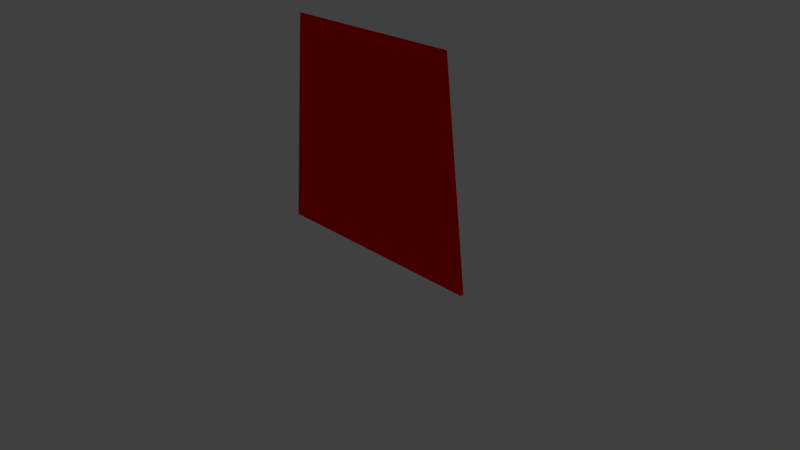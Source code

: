# Source: Sheild_Wall.blend  (saved by Blender 2.72.0; exported with 4.5.12 LTS)
import bpy
from mathutils import Matrix  # noqa: F401  (used for matrix-valued properties, if any)

bpy.ops.wm.read_factory_settings(use_empty=True)
scene = bpy.context.scene
scene.name = 'Scene'

# ---- collections
col_collection_1 = bpy.data.collections.new('Collection 1'); scene.collection.children.link(col_collection_1)

# ---- materials (node trees are filled in below, after node groups)
mat_material_001 = bpy.data.materials.new('Material.001')
mat_material_001.alpha_threshold = 0.0
mat_material_001.use_transparent_shadow = False
mat_material_001.roughness = 0.5

# ---- material node trees
mat_material_001.use_nodes = True; mat_material_001.node_tree.nodes.clear()
_N = mat_material_001.node_tree.nodes; _L = mat_material_001.node_tree.links
n0 = _N.new('ShaderNodeOutputMaterial'); n0.name = 'Material Output'; n0.location = (300, 300)
n1 = _N.new('ShaderNodeMixShader'); n1.name = 'Mix Shader'; n1.location = (10, 300)
n1.inputs[0].default_value = 1.0
n2 = _N.new('ShaderNodeBsdfDiffuse'); n2.name = 'Diffuse BSDF'; n2.location = (-190, 200)
n2.inputs[0].default_value = (0.8, 0.0, 0.0007789, 1.0)
n3 = _N.new('ShaderNodeBsdfTransparent'); n3.name = 'Transparent BSDF'; n3.location = (-180, 100)
n3.inputs[0].default_value = (1.0, 0.0, 0.0, 0.6308)
_L.new(n1.outputs[0], n0.inputs[0])
_L.new(n2.outputs[0], n1.inputs[1])
_L.new(n3.outputs[0], n1.inputs[2])
n0.is_active_output = True

# ---- world
world_world = bpy.data.worlds.new('World'); scene.world = world_world
world_world.color = (0.05088, 0.05088, 0.05088)
world_world.use_sun_shadow = False
world_world.sun_shadow_jitter_overblur = 0.0
world_world.cycles.sampling_method = 'MANUAL'
world_world.cycles.sample_map_resolution = 256

# ---- cameras
cam_camera = bpy.data.cameras.new('Camera')
cam_camera.clip_end = 100.0
cam_camera.lens = 35.0
cam_camera.sensor_width = 32.0
cam_camera.sensor_height = 18.0
cam_camera.ortho_scale = 7.314
cam_camera.dof.focus_distance = 0.0
cam_camera.dof.aperture_fstop = 128.0

# ---- lights
light_lamp = bpy.data.lights.new('Lamp', 'POINT')
light_lamp.transmission_factor = 0.0
light_lamp.cutoff_distance = 30.0
light_lamp.energy = 100.0
light_lamp.shadow_buffer_clip_start = 1.001
light_lamp.shadow_soft_size = 0.1
light_lamp.shadow_maximum_resolution = 0.006
light_lamp.use_absolute_resolution = True
light_lamp.cycles.use_multiple_importance_sampling = False

# ---- meshes
me_plane_001 = bpy.data.meshes.new('Plane.001')
me_plane_001.from_pydata([(-1.25, 2.704, 2.9), (1.25, 2.704, 2.9), (-1.55, 2.724, 0.05), (1.55, 2.724, 0.05), (-1.25, 2.696, 2.9), (1.25, 2.696, 2.9), (-1.55, 2.676, 0.05), (1.55, 2.676, 0.05), (-1.49, 2.72, 0.62), (-1.43, 2.716, 1.19), (-1.37, 2.712, 1.76), (-1.31, 2.708, 2.33), (-0.75, 2.704, 2.9), (-0.25, 2.704, 2.9), (0.25, 2.704, 2.9), (0.75, 2.704, 2.9), (1.31, 2.708, 2.33), (1.37, 2.712, 1.76), (1.43, 2.716, 1.19), (1.49, 2.72, 0.62), (0.93, 2.724, 0.05), (0.31, 2.724, 0.05), (-0.31, 2.724, 0.05), (-0.93, 2.724, 0.05), (-1.49, 2.68, 0.62), (-1.43, 2.684, 1.19), (-1.37, 2.688, 1.76), (-1.31, 2.692, 2.33), (-0.75, 2.696, 2.9), (-0.25, 2.696, 2.9), (0.25, 2.696, 2.9), (0.75, 2.696, 2.9), (1.31, 2.692, 2.33), (1.37, 2.688, 1.76), (1.43, 2.684, 1.19), (1.49, 2.68, 0.62), (0.93, 2.676, 0.05), (0.31, 2.676, 0.05), (-0.31, 2.676, 0.05), (-0.93, 2.676, 0.05), (1.55, 2.715, 0.05), (1.55, 2.705, 0.05), (1.55, 2.695, 0.05), (1.55, 2.685, 0.05), (1.25, 2.698, 2.9), (1.25, 2.699, 2.9), (1.25, 2.701, 2.9), (1.25, 2.702, 2.9), (-1.25, 2.702, 2.9), (-1.25, 2.701, 2.9), (-1.25, 2.699, 2.9), (-1.25, 2.698, 2.9), (-1.55, 2.685, 0.05), (-1.55, 2.695, 0.05), (-1.55, 2.705, 0.05), (-1.55, 2.715, 0.05), (-0.75, 2.702, 2.9), (-0.75, 2.701, 2.9), (-0.75, 2.699, 2.9), (-0.75, 2.698, 2.9), (-0.25, 2.702, 2.9), (-0.25, 2.701, 2.9), (-0.25, 2.699, 2.9), (-0.25, 2.698, 2.9), (0.25, 2.702, 2.9), (0.25, 2.701, 2.9), (0.25, 2.699, 2.9), (0.25, 2.698, 2.9), (0.75, 2.702, 2.9), (0.75, 2.701, 2.9), (0.75, 2.699, 2.9), (0.75, 2.698, 2.9), (0.93, 2.715, 0.05), (0.93, 2.705, 0.05), (0.93, 2.695, 0.05), (0.93, 2.685, 0.05), (0.31, 2.715, 0.05), (0.31, 2.705, 0.05), (0.31, 2.695, 0.05), (0.31, 2.685, 0.05), (-0.31, 2.715, 0.05), (-0.31, 2.705, 0.05), (-0.31, 2.695, 0.05), (-0.31, 2.685, 0.05), (-0.93, 2.715, 0.05), (-0.93, 2.705, 0.05), (-0.93, 2.695, 0.05), (-0.93, 2.685, 0.05), (-1.49, 2.712, 0.62), (-1.49, 2.704, 0.62), (-1.49, 2.696, 0.62), (-1.49, 2.688, 0.62), (-1.43, 2.71, 1.19), (-1.43, 2.703, 1.19), (-1.43, 2.697, 1.19), (-1.43, 2.69, 1.19), (-1.37, 2.707, 1.76), (-1.37, 2.702, 1.76), (-1.37, 2.698, 1.76), (-1.37, 2.693, 1.76), (-1.31, 2.705, 2.33), (-1.31, 2.702, 2.33), (-1.31, 2.698, 2.33), (-1.31, 2.695, 2.33), (1.31, 2.705, 2.33), (1.31, 2.702, 2.33), (1.31, 2.698, 2.33), (1.31, 2.695, 2.33), (1.37, 2.707, 1.76), (1.37, 2.702, 1.76), (1.37, 2.698, 1.76), (1.37, 2.693, 1.76), (1.43, 2.71, 1.19), (1.43, 2.703, 1.19), (1.43, 2.697, 1.19), (1.43, 2.69, 1.19), (1.49, 2.712, 0.62), (1.49, 2.704, 0.62), (1.49, 2.696, 0.62), (1.49, 2.688, 0.62), (-0.786, 2.684, 2.33), (-0.822, 2.676, 1.76), (-0.858, 2.668, 1.19), (-0.894, 2.659, 0.62), (-0.262, 2.684, 2.33), (-0.2983, 2.674, 1.785), (-0.3114, 2.665, 1.165), (-0.298, 2.659, 0.62), (0.262, 2.684, 2.33), (0.2983, 2.674, 1.785), (0.3114, 2.665, 1.165), (0.298, 2.659, 0.62), (0.786, 2.684, 2.33), (0.822, 2.676, 1.76), (0.858, 2.668, 1.19), (0.894, 2.659, 0.62), (-0.786, 2.716, 2.33), (-0.822, 2.724, 1.76), (-0.858, 2.732, 1.19), (-0.894, 2.741, 0.62), (-0.262, 2.716, 2.33), (-0.2983, 2.726, 1.785), (-0.3114, 2.735, 1.165), (-0.298, 2.741, 0.62), (0.262, 2.716, 2.33), (0.2983, 2.726, 1.785), (0.3114, 2.735, 1.165), (0.298, 2.741, 0.62), (0.786, 2.716, 2.33), (0.822, 2.724, 1.76), (0.858, 2.732, 1.19), (0.894, 2.741, 0.62), (-1.31, 2.708, 2.33), (-1.25, 2.704, 2.9), (-1.25, 2.704, 2.9), (0.75, 2.704, 2.9), (1.25, 2.704, 2.9), (1.25, 2.704, 2.9), (1.49, 2.72, 0.62), (1.55, 2.724, 0.05), (1.55, 2.724, 0.05), (-0.93, 2.724, 0.05), (-1.55, 2.724, 0.05), (-1.55, 2.724, 0.05), (-1.31, 2.692, 2.33), (-1.25, 2.696, 2.9), (-1.25, 2.696, 2.9), (0.75, 2.696, 2.9), (1.25, 2.696, 2.9), (1.25, 2.696, 2.9), (1.49, 2.68, 0.62), (1.55, 2.676, 0.05), (1.55, 2.676, 0.05), (-0.93, 2.676, 0.05), (-1.55, 2.676, 0.05), (-1.55, 2.676, 0.05), (1.55, 2.685, 0.05), (1.25, 2.702, 2.9), (-1.25, 2.698, 2.9), (-1.55, 2.715, 0.05), (-1.49, 2.72, 0.62), (-1.43, 2.716, 1.19), (-1.37, 2.712, 1.76), (-0.75, 2.704, 2.9), (-0.25, 2.704, 2.9), (0.25, 2.704, 2.9), (1.31, 2.708, 2.33), (1.37, 2.712, 1.76), (1.43, 2.716, 1.19), (0.93, 2.724, 0.05), (0.31, 2.724, 0.05), (-0.31, 2.724, 0.05), (-1.49, 2.68, 0.62), (-1.43, 2.684, 1.19), (-1.37, 2.688, 1.76), (-0.75, 2.696, 2.9), (-0.25, 2.696, 2.9), (0.25, 2.696, 2.9), (1.31, 2.692, 2.33), (1.37, 2.688, 1.76), (1.43, 2.684, 1.19), (0.93, 2.676, 0.05), (0.31, 2.676, 0.05), (-0.31, 2.676, 0.05), (1.55, 2.715, 0.05), (1.55, 2.705, 0.05), (1.55, 2.695, 0.05), (1.25, 2.698, 2.9), (1.25, 2.699, 2.9), (1.25, 2.701, 2.9), (-1.25, 2.702, 2.9), (-1.25, 2.701, 2.9), (-1.25, 2.699, 2.9), (-1.55, 2.685, 0.05), (-1.55, 2.695, 0.05), (-1.55, 2.705, 0.05)], [], [(151, 158, 159, 189), (135, 201, 171, 170), (119, 176, 172, 35), (103, 178, 165, 164), (87, 213, 174, 173), (71, 167, 168, 207), (51, 166, 195, 59), (59, 195, 196, 63), (63, 196, 197, 67), (67, 197, 167, 71), (154, 210, 56, 183), (210, 211, 57, 56), (211, 212, 58, 57), (212, 51, 59, 58), (183, 56, 60, 184), (56, 57, 61, 60), (57, 58, 62, 61), (58, 59, 63, 62), (184, 60, 64, 185), (60, 61, 65, 64), (61, 62, 66, 65), (62, 63, 67, 66), (185, 64, 68, 155), (64, 65, 69, 68), (65, 66, 70, 69), (66, 67, 71, 70), (155, 68, 177, 156), (68, 69, 209, 177), (69, 70, 208, 209), (70, 71, 207, 208), (43, 75, 36, 7), (75, 79, 202, 36), (79, 83, 203, 202), (83, 87, 173, 203), (160, 20, 72, 204), (204, 72, 73, 205), (205, 73, 74, 206), (206, 74, 75, 43), (20, 190, 76, 72), (72, 76, 77, 73), (73, 77, 78, 74), (74, 78, 79, 75), (190, 191, 80, 76), (76, 80, 81, 77), (77, 81, 82, 78), (78, 82, 83, 79), (191, 161, 84, 80), (80, 84, 85, 81), (81, 85, 86, 82), (82, 86, 87, 83), (161, 162, 179, 84), (84, 179, 215, 85), (85, 215, 214, 86), (86, 214, 213, 87), (52, 91, 192, 175), (91, 95, 193, 192), (95, 99, 194, 193), (99, 103, 164, 194), (163, 180, 88, 55), (55, 88, 89, 54), (54, 89, 90, 53), (53, 90, 91, 52), (180, 181, 92, 88), (88, 92, 93, 89), (89, 93, 94, 90), (90, 94, 95, 91), (181, 182, 96, 92), (92, 96, 97, 93), (93, 97, 98, 94), (94, 98, 99, 95), (182, 152, 100, 96), (96, 100, 101, 97), (97, 101, 102, 98), (98, 102, 103, 99), (152, 153, 48, 100), (100, 48, 49, 101), (101, 49, 50, 102), (102, 50, 178, 103), (44, 107, 198, 169), (107, 111, 199, 198), (111, 115, 200, 199), (115, 119, 35, 200), (157, 186, 104, 47), (47, 104, 105, 46), (46, 105, 106, 45), (45, 106, 107, 44), (186, 187, 108, 104), (104, 108, 109, 105), (105, 109, 110, 106), (106, 110, 111, 107), (187, 188, 112, 108), (108, 112, 113, 109), (109, 113, 114, 110), (110, 114, 115, 111), (188, 19, 116, 112), (112, 116, 117, 113), (113, 117, 118, 114), (114, 118, 119, 115), (19, 3, 40, 116), (116, 40, 41, 117), (117, 41, 42, 118), (118, 42, 176, 119), (24, 6, 39, 123), (123, 39, 38, 127), (127, 38, 37, 131), (131, 37, 201, 135), (4, 27, 120, 28), (27, 26, 121, 120), (26, 25, 122, 121), (25, 24, 123, 122), (28, 120, 124, 29), (120, 121, 125, 124), (121, 122, 126, 125), (122, 123, 127, 126), (29, 124, 128, 30), (124, 125, 129, 128), (125, 126, 130, 129), (126, 127, 131, 130), (30, 128, 132, 31), (128, 129, 133, 132), (129, 130, 134, 133), (130, 131, 135, 134), (31, 132, 32, 5), (132, 133, 33, 32), (133, 134, 34, 33), (134, 135, 170, 34), (8, 139, 23, 2), (139, 143, 22, 23), (143, 147, 21, 22), (147, 151, 189, 21), (0, 12, 136, 11), (11, 136, 137, 10), (10, 137, 138, 9), (9, 138, 139, 8), (12, 13, 140, 136), (136, 140, 141, 137), (137, 141, 142, 138), (138, 142, 143, 139), (13, 14, 144, 140), (140, 144, 145, 141), (141, 145, 146, 142), (142, 146, 147, 143), (14, 15, 148, 144), (144, 148, 149, 145), (145, 149, 150, 146), (146, 150, 151, 147), (15, 1, 16, 148), (148, 16, 17, 149), (149, 17, 18, 150), (150, 18, 158, 151)])
me_plane_001.polygons.foreach_set('use_smooth', [True] * 150)
me_plane_001.materials.append(mat_material_001)
me_plane_001.use_remesh_preserve_volume = False
me_plane_001.use_remesh_preserve_attributes = False
me_plane_001.use_mirror_vertex_groups = False
me_plane_001.update()

# ---- objects
ob_lamp = bpy.data.objects.new('Lamp', light_lamp)
ob_camera = bpy.data.objects.new('Camera', cam_camera)
ob_sheild_wall = bpy.data.objects.new('Sheild_Wall', me_plane_001)

# ---- transforms, parenting, visibility, modifiers, constraints
ob_lamp.location = (4.076, 1.005, 5.904)
ob_lamp.rotation_euler = (0.6503, 0.05522, 1.866)
ob_lamp.lock_rotations_4d = False
ob_lamp.empty_display_type = 'ARROWS'
ob_lamp.color = (0.0, 0.0, 0.0, 0.0)
ob_lamp.lineart.crease_threshold = 0.0
ob_camera.location = (7.481, -6.508, 5.344)
ob_camera.rotation_euler = (1.109, 0.01082, 0.8149)
ob_camera.lock_rotations_4d = False
ob_camera.empty_display_type = 'ARROWS'
ob_camera.color = (0.0, 0.0, 0.0, 0.0)
ob_camera.display_type = 'WIRE'
ob_camera.lineart.crease_threshold = 0.0
ob_sheild_wall.location = (0.0, -2.7, 2.384e-07)
ob_sheild_wall.lineart.crease_threshold = 0.0

# ---- collection membership
col_collection_1.objects.link(ob_lamp)
col_collection_1.objects.link(ob_camera)
col_collection_1.objects.link(ob_sheild_wall)

# ---- scene / render settings (as saved in the file)
scene.camera = ob_camera
scene.frame_start = 1; scene.frame_end = 250; scene.frame_set(1)
scene.render.engine = 'BLENDER_EEVEE_NEXT'
scene.render.resolution_percentage = 50
scene.render.dither_intensity = 0.0
scene.cycles.use_denoising = False
scene.cycles.samples = 10
scene.cycles.sampling_pattern = 'TABULATED_SOBOL'
scene.cycles.light_sampling_threshold = 0.0
scene.cycles.use_adaptive_sampling = False
scene.cycles.use_light_tree = False
scene.cycles.blur_glossy = 0.0
scene.cycles.pixel_filter_type = 'GAUSSIAN'
scene.cycles.sample_clamp_indirect = 0.0
scene.view_settings.view_transform = 'Standard'
bpy.context.view_layer.update()
